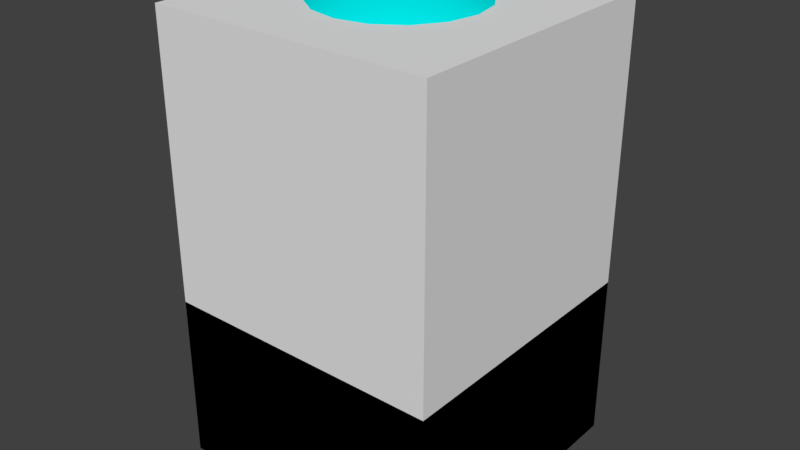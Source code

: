 # Source: ShieldProjector.blend  (saved by Blender 2.79.0; exported with 4.5.12 LTS)
import bpy
from mathutils import Matrix  # noqa: F401  (used for matrix-valued properties, if any)

bpy.ops.wm.read_factory_settings(use_empty=True)
scene = bpy.context.scene
scene.name = 'Scene'

# ---- collections
col_collection_1 = bpy.data.collections.new('Collection 1'); scene.collection.children.link(col_collection_1)

# ---- materials (node trees are filled in below, after node groups)
mat_gray50 = bpy.data.materials.new('gray50')
mat_gray50.alpha_threshold = 0.0
mat_gray50.use_transparent_shadow = False
mat_gray50.diffuse_color = (0.5, 0.5, 0.5, 1.0)
mat_gray50.roughness = 0.5
mat_blank = bpy.data.materials.new('blank')
mat_blank.alpha_threshold = 0.0
mat_blank.use_transparent_shadow = False
mat_blank.diffuse_color = (0.0, 0.7878, 0.8, 1.0)
mat_blank.roughness = 0.5
mat_gray25 = bpy.data.materials.new('gray25')
mat_gray25.alpha_threshold = 0.0
mat_gray25.use_transparent_shadow = False
mat_gray25.diffuse_color = (0.25, 0.25, 0.25, 1.0)
mat_gray25.roughness = 0.5

# ---- material node trees

# ---- world
world_world = bpy.data.worlds.new('World'); scene.world = world_world
world_world.color = (0.05088, 0.05088, 0.05088)
world_world.use_sun_shadow = False
world_world.sun_shadow_jitter_overblur = 0.0
world_world.cycles.sampling_method = 'MANUAL'

# ---- meshes
me_cube_002 = bpy.data.meshes.new('Cube.002')
me_cube_002.from_pydata([(-1.0, -1.0, -1.0), (-1.0, -1.0, 1.0), (-1.0, 1.0, -1.0), (-1.0, 1.0, 1.0), (1.0, -1.0, -1.0), (1.0, -1.0, 1.0), (1.0, 1.0, -1.0), (1.0, 1.0, 1.0)], [], [(0, 1, 3, 2), (2, 3, 7, 6), (6, 7, 5, 4), (4, 5, 1, 0), (2, 6, 4, 0), (7, 3, 1, 5)])
me_cube_002.use_remesh_preserve_volume = False
me_cube_002.use_remesh_preserve_attributes = False
me_cube_002.use_mirror_vertex_groups = False
me_cube_002.update()
me_cube_001 = bpy.data.meshes.new('Cube.001')
me_cube_001.from_pydata([(-1.0, -1.0, -1.0), (-1.0, -1.0, 1.0), (-1.0, 1.0, -1.0), (-1.0, 1.0, 1.0), (1.0, -1.0, -1.0), (1.0, -1.0, 1.0), (1.0, 1.0, -1.0), (1.0, 1.0, 1.0), (0.0, 0.7071, 4.179), (0.0, 0.9239, 3.638), (0.0, 0.9239, 2.362), (0.0, 0.3827, 1.46), (0.1464, 0.3536, 4.54), (0.2706, 0.6533, 4.179), (0.3536, 0.8536, 3.638), (0.3827, 0.9239, 3.0), (0.3536, 0.8536, 2.362), (0.2706, 0.6533, 1.821), (0.1464, 0.3536, 1.46), (0.2706, 0.2706, 4.54), (0.5, 0.5, 4.179), (0.6533, 0.6533, 3.638), (0.7071, 0.7071, 3.0), (0.6533, 0.6533, 2.362), (0.5, 0.5, 1.821), (0.2706, 0.2706, 1.46), (0.3536, 0.1464, 4.54), (0.6533, 0.2706, 4.179), (0.8536, 0.3536, 3.638), (0.9239, 0.3827, 3.0), (0.8536, 0.3536, 2.362), (0.6533, 0.2706, 1.821), (0.3536, 0.1464, 1.46), (0.3827, 1.307e-07, 4.54), (0.7071, 7.11e-08, 4.179), (0.9239, 1.149e-08, 3.638), (1.0, 1.149e-08, 3.0), (0.9239, 1.149e-08, 2.362), (0.7071, 7.11e-08, 1.821), (0.3827, 5.62e-08, 1.46), (0.3536, -0.1464, 4.54), (0.6533, -0.2706, 4.179), (0.8536, -0.3536, 3.638), (0.9239, -0.3827, 3.0), (0.8536, -0.3536, 2.362), (0.6533, -0.2706, 1.821), (0.3536, -0.1464, 1.46), (0.2706, -0.2706, 4.54), (0.5, -0.5, 4.179), (0.6533, -0.6533, 3.638), (0.7071, -0.7071, 3.0), (0.6533, -0.6533, 2.362), (0.5, -0.5, 1.821), (0.2706, -0.2706, 1.46), (0.1464, -0.3536, 4.54), (0.2706, -0.6533, 4.179), (0.3536, -0.8536, 3.638), (0.3827, -0.9239, 3.0), (0.3536, -0.8536, 2.362), (0.2706, -0.6533, 1.821), (0.1464, -0.3536, 1.46), (-7.268e-08, -0.3827, 4.54), (-2.664e-07, -0.7071, 4.179), (-2.962e-07, -0.9239, 3.638), (-3.26e-07, -1.0, 3.0), (-2.962e-07, -0.9239, 2.362), (-2.664e-07, -0.7071, 1.821), (-1.621e-07, -0.3827, 1.46), (-0.1464, -0.3536, 4.54), (-0.2706, -0.6533, 4.179), (-0.3536, -0.8536, 3.638), (-0.3827, -0.9239, 3.0), (-0.3536, -0.8536, 2.362), (-0.2706, -0.6533, 1.821), (-0.1464, -0.3536, 1.46), (-0.2706, -0.2706, 4.54), (-0.5, -0.5, 4.179), (-0.6533, -0.6533, 3.638), (-0.7071, -0.7071, 3.0), (-0.6533, -0.6533, 2.362), (-0.5, -0.5, 1.821), (-0.2706, -0.2706, 1.46), (-0.3536, -0.1464, 4.54), (-0.6533, -0.2706, 4.179), (-0.8536, -0.3536, 3.638), (-0.9239, -0.3827, 3.0), (-0.8536, -0.3536, 2.362), (-0.6533, -0.2706, 1.821), (-0.3536, -0.1464, 1.46), (-0.3827, 2.499e-07, 4.54), (-0.7071, 4.883e-07, 4.179), (-0.9239, 5.181e-07, 3.638), (-1.0, 6.075e-07, 3.0), (-0.9239, 5.181e-07, 2.362), (-0.7071, 4.883e-07, 1.821), (-0.3827, 3.393e-07, 1.46), (-0.3536, 0.1464, 4.54), (-0.6533, 0.2706, 4.179), (-0.8536, 0.3536, 3.638), (-0.9239, 0.3827, 3.0), (-0.8536, 0.3536, 2.362), (-0.6533, 0.2706, 1.821), (-0.3536, 0.1464, 1.46), (-0.2706, 0.2706, 4.54), (-0.5, 0.5, 4.179), (-0.6533, 0.6533, 3.638), (-0.7071, 0.7071, 3.0), (-0.6533, 0.6533, 2.362), (-0.5, 0.5, 1.821), (-0.2706, 0.2706, 1.46), (-0.1464, 0.3536, 4.54), (-0.2706, 0.6533, 4.179), (-0.3536, 0.8536, 3.638), (-0.3827, 0.9239, 3.0), (-0.3536, 0.8536, 2.362), (-0.2706, 0.6533, 1.821), (-0.1464, 0.3536, 1.46), (-6.75e-14, 5.063e-14, 4.667), (1.061e-07, 0.3827, 4.54), (6.575e-07, 1.0, 3.0), (4.34e-07, 0.7071, 1.821), (0.0, 1.51e-07, 1.333), (0.0, 0.5, 0.6667), (0.0, 0.5, 4.0), (0.3536, 0.3536, 0.6667), (0.3536, 0.3536, 4.0), (0.5, -2.186e-08, 0.6667), (0.5, -2.186e-08, 4.0), (0.3536, -0.3536, 0.6667), (0.3536, -0.3536, 4.0), (-4.371e-08, -0.5, 0.6667), (-4.371e-08, -0.5, 4.0), (-0.3536, -0.3536, 0.6667), (-0.3536, -0.3536, 4.0), (-0.5, 5.962e-09, 0.6667), (-0.5, 5.962e-09, 4.0), (-0.3536, 0.3536, 0.6667), (-0.3536, 0.3536, 4.0)], [], [(0, 1, 3, 2), (2, 3, 7, 6), (6, 7, 5, 4), (4, 5, 1, 0), (2, 6, 4, 0), (7, 3, 1, 5), (8, 118, 12, 13), (11, 120, 17, 18), (10, 119, 15, 16), (9, 8, 13, 14), (118, 117, 12), (121, 11, 18), (120, 10, 16, 17), (119, 9, 14, 15), (16, 15, 22, 23), (14, 13, 20, 21), (12, 117, 19), (121, 18, 25), (17, 16, 23, 24), (15, 14, 21, 22), (13, 12, 19, 20), (18, 17, 24, 25), (121, 25, 32), (24, 23, 30, 31), (22, 21, 28, 29), (20, 19, 26, 27), (25, 24, 31, 32), (23, 22, 29, 30), (21, 20, 27, 28), (19, 117, 26), (29, 28, 35, 36), (27, 26, 33, 34), (32, 31, 38, 39), (30, 29, 36, 37), (28, 27, 34, 35), (26, 117, 33), (121, 32, 39), (31, 30, 37, 38), (39, 38, 45, 46), (37, 36, 43, 44), (35, 34, 41, 42), (33, 117, 40), (121, 39, 46), (38, 37, 44, 45), (36, 35, 42, 43), (34, 33, 40, 41), (42, 41, 48, 49), (40, 117, 47), (121, 46, 53), (45, 44, 51, 52), (43, 42, 49, 50), (41, 40, 47, 48), (46, 45, 52, 53), (44, 43, 50, 51), (121, 53, 60), (52, 51, 58, 59), (50, 49, 56, 57), (48, 47, 54, 55), (53, 52, 59, 60), (51, 50, 57, 58), (49, 48, 55, 56), (47, 117, 54), (55, 54, 61, 62), (60, 59, 66, 67), (58, 57, 64, 65), (56, 55, 62, 63), (54, 117, 61), (121, 60, 67), (59, 58, 65, 66), (57, 56, 63, 64), (67, 66, 73, 74), (65, 64, 71, 72), (63, 62, 69, 70), (61, 117, 68), (121, 67, 74), (66, 65, 72, 73), (64, 63, 70, 71), (62, 61, 68, 69), (68, 117, 75), (121, 74, 81), (73, 72, 79, 80), (71, 70, 77, 78), (69, 68, 75, 76), (74, 73, 80, 81), (72, 71, 78, 79), (70, 69, 76, 77), (80, 79, 86, 87), (78, 77, 84, 85), (76, 75, 82, 83), (81, 80, 87, 88), (79, 78, 85, 86), (77, 76, 83, 84), (75, 117, 82), (121, 81, 88), (88, 87, 94, 95), (86, 85, 92, 93), (84, 83, 90, 91), (82, 117, 89), (121, 88, 95), (87, 86, 93, 94), (85, 84, 91, 92), (83, 82, 89, 90), (93, 92, 99, 100), (91, 90, 97, 98), (89, 117, 96), (121, 95, 102), (94, 93, 100, 101), (92, 91, 98, 99), (90, 89, 96, 97), (95, 94, 101, 102), (121, 102, 109), (101, 100, 107, 108), (99, 98, 105, 106), (97, 96, 103, 104), (102, 101, 108, 109), (100, 99, 106, 107), (98, 97, 104, 105), (96, 117, 103), (106, 105, 112, 113), (104, 103, 110, 111), (109, 108, 115, 116), (107, 106, 113, 114), (105, 104, 111, 112), (103, 117, 110), (121, 109, 116), (108, 107, 114, 115), (116, 115, 120, 11), (114, 113, 119, 10), (112, 111, 8, 9), (110, 117, 118), (121, 116, 11), (115, 114, 10, 120), (113, 112, 9, 119), (111, 110, 118, 8), (123, 124, 122), (125, 126, 124), (127, 128, 126), (129, 130, 128), (131, 132, 130), (133, 134, 132), (127, 123, 135), (135, 136, 134), (137, 122, 136), (136, 124, 128), (123, 125, 124), (125, 127, 126), (127, 129, 128), (129, 131, 130), (131, 133, 132), (133, 135, 134), (127, 125, 123), (123, 137, 135), (135, 133, 131), (131, 129, 135), (129, 127, 135), (135, 137, 136), (137, 123, 122), (136, 122, 124), (124, 126, 128), (128, 130, 132), (132, 134, 128), (134, 136, 128)])
me_cube_001.polygons.foreach_set('use_smooth', [0, 0, 0, 0, 0, 0, 1, 1, 1, 1, 1, 1, 1, 1, 1, 1, 1, 1, 1, 1, 1, 1, 1, 1, 1, 1, 1, 1, 1, 1, 1, 1, 1, 1, 1, 1, 1, 1, 1, 1, 1, 1, 1, 1, 1, 1, 1, 1, 1, 1, 1, 1, 1, 1, 1, 1, 1, 1, 1, 1, 1, 1, 1, 1, 1, 1, 1, 1, 1, 1, 1, 1, 1, 1, 1, 1, 1, 1, 1, 1, 1, 1, 1, 1, 1, 1, 1, 1, 1, 1, 1, 1, 1, 1, 1, 1, 1, 1, 1, 1, 1, 1, 1, 1, 1, 1, 1, 1, 1, 1, 1, 1, 1, 1, 1, 1, 1, 1, 1, 1, 1, 1, 1, 1, 1, 1, 1, 1, 1, 1, 1, 1, 1, 1, 0, 0, 0, 0, 0, 0, 0, 0, 0, 0, 0, 0, 0, 0, 0, 0, 0, 0, 0, 0, 0, 0, 0, 0, 0, 0, 0, 0])
me_cube_001.polygons.foreach_set('material_index', [0, 0, 0, 0, 0, 0, 1, 1, 1, 1, 1, 1, 1, 1, 1, 1, 1, 1, 1, 1, 1, 1, 1, 1, 1, 1, 1, 1, 1, 1, 1, 1, 1, 1, 1, 1, 1, 1, 1, 1, 1, 1, 1, 1, 1, 1, 1, 1, 1, 1, 1, 1, 1, 1, 1, 1, 1, 1, 1, 1, 1, 1, 1, 1, 1, 1, 1, 1, 1, 1, 1, 1, 1, 1, 1, 1, 1, 1, 1, 1, 1, 1, 1, 1, 1, 1, 1, 1, 1, 1, 1, 1, 1, 1, 1, 1, 1, 1, 1, 1, 1, 1, 1, 1, 1, 1, 1, 1, 1, 1, 1, 1, 1, 1, 1, 1, 1, 1, 1, 1, 1, 1, 1, 1, 1, 1, 1, 1, 1, 1, 1, 1, 1, 1, 2, 2, 2, 2, 2, 2, 2, 2, 2, 2, 2, 2, 2, 2, 2, 2, 2, 2, 2, 2, 2, 2, 2, 2, 2, 2, 2, 2])
me_cube_001.materials.append(mat_gray50)
me_cube_001.materials.append(mat_blank)
me_cube_001.materials.append(mat_gray25)
me_cube_001.use_remesh_preserve_volume = False
me_cube_001.use_remesh_preserve_attributes = False
me_cube_001.use_mirror_vertex_groups = False
me_cube_001.update()

# ---- objects
ob_bounds = bpy.data.objects.new('bounds', me_cube_002)
ob_cube = bpy.data.objects.new('Cube', me_cube_001)

# ---- transforms, parenting, visibility, modifiers, constraints
ob_bounds.location = (0.0, 0.0, 1.6)
ob_bounds.scale = (1.0, 1.0, 1.6)
ob_bounds.display_type = 'BOUNDS'
ob_bounds.lineart.crease_threshold = 0.0
ob_cube.location = (0.0, 0.0, 0.6)
ob_cube.scale = (1.0, 1.0, 0.6)
ob_cube.lineart.crease_threshold = 0.0

# ---- collection membership
col_collection_1.objects.link(ob_bounds)
col_collection_1.objects.link(ob_cube)

# ---- scene / render settings (as saved in the file)
scene.frame_start = 1; scene.frame_end = 250; scene.frame_set(1)
scene.render.engine = 'BLENDER_EEVEE_NEXT'
scene.render.resolution_percentage = 50
scene.render.dither_intensity = 0.0
scene.cycles.use_denoising = False
scene.cycles.samples = 128
scene.cycles.sampling_pattern = 'TABULATED_SOBOL'
scene.cycles.use_adaptive_sampling = False
scene.cycles.use_light_tree = False
scene.cycles.blur_glossy = 0.0
scene.cycles.sample_clamp_indirect = 0.0
scene.view_settings.view_transform = 'Standard'
bpy.context.view_layer.update()

# ---- added for rendering (the .blend has no active camera and no usable light): camera, sun
cam_auto = bpy.data.cameras.new('AutoCamera')
cam_auto.lens = 50.0
cam_auto.sensor_width = 36.0
cam_auto.clip_end = 1000.0
ob_auto_camera = bpy.data.objects.new('AutoCamera', cam_auto)
scene.collection.objects.link(ob_auto_camera)
ob_auto_camera.location = (4.09196, -4.91036, 4.97357)
ob_auto_camera.rotation_euler = (1.09748, -7.21219e-08, 0.694738)
scene.camera = ob_auto_camera
light_auto_sun = bpy.data.lights.new('AutoSun', 'SUN')
light_auto_sun.energy = 3.0
light_auto_sun.angle = 0.0523599
ob_auto_sun = bpy.data.objects.new('AutoSun', light_auto_sun)
scene.collection.objects.link(ob_auto_sun)
ob_auto_sun.rotation_euler = (0.872665, 0.174533, 0.523599)
bpy.context.view_layer.update()
